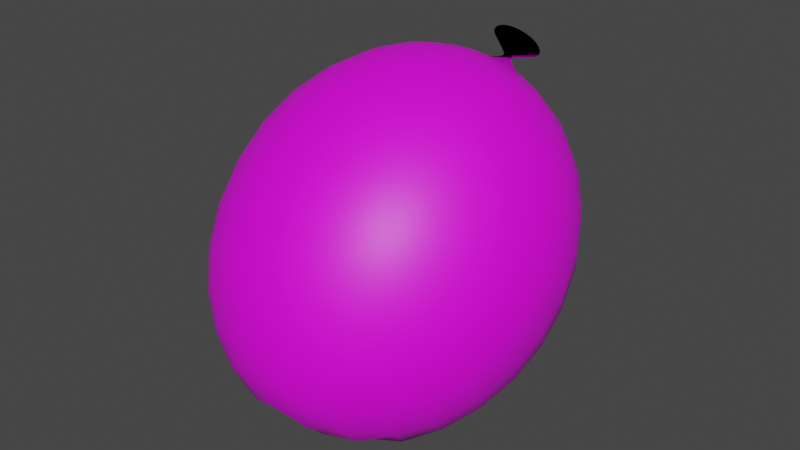 # Source: BaloonDirt.blend  (saved by Blender 3.6.11; exported with 4.5.12 LTS)
import bpy
from mathutils import Matrix  # noqa: F401  (used for matrix-valued properties, if any)

bpy.ops.wm.read_factory_settings(use_empty=True)
scene = bpy.context.scene
scene.name = 'Scene'

# ---- collections
col_collection = bpy.data.collections.new('Collection'); scene.collection.children.link(col_collection)

# ---- images (referenced by path relative to the original .blend; pixels are not part of the script)
import os
ASSET_DIR = os.environ.get("B2B_ASSET_DIR", "")  # directory of the original .blend (textures are referenced by path, not embedded)
HERE = os.path.dirname(os.path.abspath(__file__))  # packed textures are extracted next to this script under _unpacked/

def load_image(name, relpath, width, height, colorspace="sRGB"):
    """Load a texture the original file referenced (path relative to the .blend, or extracted next to this script)."""
    p = next((c for c in (os.path.join(HERE, relpath), os.path.join(ASSET_DIR, relpath)) if relpath and os.path.exists(c)), "")
    if p:
        img = bpy.data.images.load(p, check_existing=True)
        img.name = name
    else:  # same state as the original file: an image datablock whose file is absent (Cycles renders it pink)
        img = bpy.data.images.new(name, width, height)
        img.source = "FILE"
        img.filepath = "//" + (relpath or name)
    img.colorspace_settings.name = colorspace
    return img
img_dungeons_2_texture_01_a_png = load_image('Dungeons_2_Texture_01_A.png', 'Dungeons_2_Texture_01_A.png', 1024, 1024, 'sRGB')

# ---- materials (node trees are filled in below, after node groups)
mat_material = bpy.data.materials.new('Material')
mat_material.alpha_threshold = 0.0
mat_material.use_transparent_shadow = False
mat_material.roughness = 0.5
mat_material.line_color = (0.0, 0.0, 0.0, 1.0)

# ---- material node trees
mat_material.use_nodes = True; mat_material.node_tree.nodes.clear()
_N = mat_material.node_tree.nodes; _L = mat_material.node_tree.links
n0 = _N.new('ShaderNodeOutputMaterial'); n0.name = 'Material Output'; n0.location = (300, 300)
n1 = _N.new('ShaderNodeBsdfPrincipled'); n1.name = 'Principled BSDF'; n1.location = (10, 300)
n1.distribution = 'GGX'
n1.subsurface_method = 'RANDOM_WALK_SKIN'
n1.inputs[3].default_value = 1.45
n1.inputs[27].default_value = (0.0, 0.0, 0.0, 1.0)
n1.inputs[28].default_value = 1.0
n2 = _N.new('ShaderNodeTexImage'); n2.name = 'Image Texture'; n2.location = (-357, 132)
n2.image = img_dungeons_2_texture_01_a_png
_L.new(n1.outputs[0], n0.inputs[0])
_L.new(n2.outputs[0], n1.inputs[0])
n0.is_active_output = True

# ---- world
world_world = bpy.data.worlds.new('World'); scene.world = world_world
world_world.use_nodes = True; world_world.node_tree.nodes.clear()
_N = world_world.node_tree.nodes; _L = world_world.node_tree.links
n0 = _N.new('ShaderNodeOutputWorld'); n0.name = 'World Output'; n0.location = (300, 300)
n1 = _N.new('ShaderNodeBackground'); n1.name = 'Background'; n1.location = (10, 300)
n1.inputs[0].default_value = (0.05088, 0.05088, 0.05088, 1.0)
_L.new(n1.outputs[0], n0.inputs[0])
n0.is_active_output = True
world_world.color = (0.05088, 0.05088, 0.05088)
world_world.use_sun_shadow = False
world_world.sun_shadow_jitter_overblur = 0.0

# ---- meshes
me_sphere = bpy.data.meshes.new('Sphere')
me_sphere.from_pydata([(0.0, 0.9079, 0.5812), (0.0, 1.029, 0.2337), (0.0, 0.9606, -0.1499), (0.0, 0.8575, -0.3345), (0.0, 0.714, -0.5034), (-0.005998, 0.5196, -0.6356), (0.002379, 0.2659, -0.6895), (0.005869, 0.03591, -0.7267), (0.009304, -0.1829, -0.7526), (0.009352, -0.3862, -0.7627), (0.008153, -0.5716, -0.7396), (0.00518, -0.738, -0.696), (0.05609, 0.9025, 0.5858), (0.1097, 0.9812, 0.4251), (0.1586, 1.014, 0.2469), (0.2005, 0.9994, 0.05897), (0.2337, 0.9382, -0.1305), (0.2566, 0.8329, -0.3132), (0.2585, 0.6627, -0.4595), (0.2663, 0.5211, -0.6285), (0.239, 0.2504, -0.6869), (0.2106, 0.02023, -0.7179), (0.1793, -0.1962, -0.7462), (0.1393, -0.3973, -0.7549), (0.09866, -0.5798, -0.7501), (0.05018, -0.7431, -0.7008), (0.108, 0.8868, 0.5994), (0.2113, 0.9504, 0.4518), (0.3054, 0.9694, 0.2854), (0.3861, 0.9431, 0.1077), (0.45, 0.8726, -0.07372), (0.4942, 0.761, -0.2508), (0.5167, 0.613, -0.4159), (0.525, 0.441, -0.5659), (0.47, 0.2023, -0.6369), (0.4191, -0.01945, -0.7015), (0.3538, -0.2312, -0.7425), (0.27, -0.4282, -0.7466), (0.186, -0.6035, -0.7418), (0.0952, -0.7606, -0.7096), (0.1519, 0.8619, 0.621), (0.2973, 0.9016, 0.494), (0.4296, 0.899, 0.3464), (0.5431, 0.854, 0.1848), (0.6329, 0.7688, 0.01617), (0.6951, 0.6469, -0.1521), (0.7268, 0.4938, -0.3127), (0.7268, 0.3161, -0.4585), (0.6951, 0.1216, -0.5832), (0.6329, -0.08123, -0.6814), (0.5431, -0.2835, -0.7487), (0.4017, -0.4802, -0.7369), (0.2672, -0.6458, -0.7259), (0.1376, -0.791, -0.7135), (0.1846, 0.8296, 0.649), (0.3611, 0.8385, 0.5486), (0.5219, 0.8077, 0.4254), (0.6598, 0.7387, 0.2847), (0.7689, 0.6344, 0.1325), (0.8444, 0.4993, -0.02431), (0.883, 0.3395, -0.179), (0.883, 0.1618, -0.3249), (0.8444, -0.02601, -0.4554), (0.7689, -0.2156, -0.565), (0.6598, -0.3988, -0.6489), (0.5219, -0.5676, -0.7033), (0.3404, -0.7063, -0.7), (0.1732, -0.8217, -0.6979), (0.2036, 0.7924, 0.6812), (0.3982, 0.7657, 0.6117), (0.5755, 0.7025, 0.5165), (0.7276, 0.6057, 0.3998), (0.8479, 0.4793, 0.2668), (0.9312, 0.3291, 0.1231), (0.9737, 0.1614, -0.0249), (0.9737, -0.01627, -0.1707), (0.9312, -0.1963, -0.308), (0.8479, -0.3707, -0.4308), (0.7276, -0.5319, -0.5337), (0.5755, -0.6728, -0.6122), (0.3982, -0.7874, -0.6629), (0.193, -0.8578, -0.671), (0.2074, 0.753, 0.7153), (0.4058, 0.6886, 0.6784), (0.5864, 0.5911, 0.613), (0.7414, 0.4648, 0.5218), (0.864, 0.3152, 0.4089), (0.9488, 0.1488, 0.2792), (0.9922, -0.02706, 0.1383), (0.9922, -0.2048, -0.00753), (0.9488, -0.3765, -0.152), (0.864, -0.5348, -0.2887), (0.7414, -0.6727, -0.4117), (0.5864, -0.7842, -0.5157), (0.4058, -0.8645, -0.5961), (0.1991, -0.8988, -0.6413), (0.1959, 0.7143, 0.7488), (0.3833, 0.6129, 0.7439), (0.5538, 0.4818, 0.7076), (0.7002, 0.3266, 0.6415), (0.816, 0.1541, 0.5483), (0.8961, -0.02808, 0.4323), (0.9371, -0.212, 0.2985), (0.9371, -0.3897, 0.1526), (0.8961, -0.5534, 0.001192), (0.816, -0.6959, -0.1492), (0.7002, -0.8109, -0.2921), (0.5538, -0.8935, -0.4211), (0.3833, -0.9401, -0.5306), (0.1959, -0.9486, -0.6159), (0.1699, 0.6792, 0.7791), (0.3323, 0.5443, 0.8033), (0.4802, 0.3826, 0.7935), (0.6071, 0.2012, 0.75), (0.7075, 0.008048, 0.6748), (0.777, -0.1885, 0.5712), (0.8125, -0.3798, 0.4437), (0.8125, -0.5575, 0.2979), (0.777, -0.7138, 0.1401), (0.7075, -0.842, -0.02276), (0.6071, -0.9363, -0.1835), (0.4802, -0.9927, -0.3352), (0.3323, -1.009, -0.4712), (0.1699, -0.9836, -0.5855), (0.1312, 0.6504, 0.8041), (0.2567, 0.4879, 0.8522), (0.3709, 0.301, 0.8641), (0.469, 0.09806, 0.8393), (0.5465, -0.1122, 0.7789), (0.6002, -0.3205, 0.6855), (0.6276, -0.5179, 0.5633), (0.6276, -0.6956, 0.4174), (0.6002, -0.8459, 0.2544), (0.5465, -0.9622, 0.08135), (0.469, -1.039, -0.09421), (0.3709, -1.074, -0.2646), (0.2567, -1.065, -0.4223), (0.1312, -1.013, -0.5605), (0.08283, 0.6298, 0.8219), (0.162, 0.4477, 0.887), (0.2342, 0.243, 0.9144), (0.2961, 0.02471, 0.9029), (0.345, -0.1977, 0.8529), (0.3789, -0.4144, 0.7668), (0.3962, -0.616, 0.6483), (0.3962, -0.7937, 0.5024), (0.3789, -0.9397, 0.3357), (0.345, -1.048, 0.1554), (0.2961, -1.113, -0.03069), (0.2342, -1.132, -0.2143), (0.162, -1.105, -0.3876), (0.08283, -1.033, -0.5428), (0.02831, 0.6192, 0.8311), (0.05538, 0.4269, 0.905), (0.08004, 0.2129, 0.9405), (0.1012, -0.01338, 0.9358), (0.1179, -0.2421, 0.8914), (0.1295, -0.4632, 0.809), (0.1354, -0.667, 0.6924), (0.1354, -0.8447, 0.5466), (0.1295, -0.9885, 0.3779), (0.1179, -1.092, 0.1938), (0.1012, -1.151, 0.002284), (0.08004, -1.162, -0.1883), (0.05538, -1.126, -0.3695), (0.02831, -1.044, -0.5335), (-0.02831, 0.6192, 0.8311), (-0.05538, 0.4269, 0.905), (-0.08004, 0.2129, 0.9405), (-0.1012, -0.01338, 0.9358), (-0.1179, -0.2421, 0.8914), (-0.1295, -0.4632, 0.809), (-0.1354, -0.667, 0.6924), (-0.1354, -0.8447, 0.5466), (-0.1295, -0.9885, 0.3779), (-0.1179, -1.092, 0.1938), (-0.1012, -1.151, 0.002284), (-0.08004, -1.162, -0.1883), (-0.05538, -1.126, -0.3695), (-0.02831, -1.044, -0.5335), (-0.08283, 0.6298, 0.8219), (-0.162, 0.4477, 0.887), (-0.2342, 0.243, 0.9144), (-0.2961, 0.02471, 0.9029), (-0.345, -0.1977, 0.8529), (-0.3789, -0.4144, 0.7668), (-0.3962, -0.616, 0.6483), (-0.3962, -0.7937, 0.5024), (-0.3789, -0.9397, 0.3357), (-0.345, -1.048, 0.1554), (-0.2961, -1.113, -0.03069), (-0.2342, -1.132, -0.2143), (-0.162, -1.105, -0.3876), (-0.08283, -1.033, -0.5428), (0.00284, -0.8901, -0.635), (-0.1312, 0.6504, 0.8041), (-0.2567, 0.4879, 0.8522), (-0.3709, 0.301, 0.8641), (-0.469, 0.09806, 0.8393), (-0.5465, -0.1122, 0.7789), (-0.6002, -0.3205, 0.6855), (-0.6276, -0.5179, 0.5633), (-0.6276, -0.6956, 0.4174), (-0.6002, -0.8459, 0.2544), (-0.5465, -0.9622, 0.08135), (-0.469, -1.039, -0.09421), (-0.3709, -1.074, -0.2646), (-0.2567, -1.065, -0.4223), (-0.1312, -1.012, -0.5605), (-0.1699, 0.6792, 0.7791), (-0.3323, 0.5443, 0.8033), (-0.4802, 0.3826, 0.7935), (-0.6071, 0.2012, 0.75), (-0.7075, 0.008048, 0.6748), (-0.777, -0.1885, 0.5712), (-0.8125, -0.3798, 0.4437), (-0.8125, -0.5575, 0.2979), (-0.777, -0.7138, 0.1401), (-0.7075, -0.842, -0.02276), (-0.6071, -0.9363, -0.1835), (-0.4802, -0.9927, -0.3352), (-0.3323, -1.009, -0.4712), (-0.1637, -0.9646, -0.5718), (-0.1959, 0.7143, 0.7488), (-0.3833, 0.6129, 0.7439), (-0.5538, 0.4818, 0.7076), (-0.7002, 0.3266, 0.6415), (-0.816, 0.1541, 0.5483), (-0.8961, -0.02808, 0.4323), (-0.9371, -0.212, 0.2985), (-0.9371, -0.3897, 0.1526), (-0.8961, -0.5534, 0.001191), (-0.816, -0.6959, -0.1492), (-0.7002, -0.8109, -0.2921), (-0.5538, -0.8935, -0.4211), (-0.3833, -0.9401, -0.5306), (-0.1853, -0.9206, -0.5933), (-0.2074, 0.753, 0.7153), (-0.4058, 0.6886, 0.6784), (-0.5864, 0.5911, 0.613), (-0.7414, 0.4648, 0.5218), (-0.864, 0.3152, 0.4089), (-0.9488, 0.1488, 0.2792), (-0.9922, -0.02706, 0.1383), (-0.9922, -0.2048, -0.00753), (-0.9488, -0.3765, -0.152), (-0.864, -0.5348, -0.2887), (-0.7414, -0.6727, -0.4117), (-0.5864, -0.7842, -0.5157), (-0.3963, -0.8553, -0.5884), (-0.1945, -0.8805, -0.6218), (-0.2036, 0.7924, 0.6812), (-0.3982, 0.7657, 0.6117), (-0.5755, 0.7025, 0.5165), (-0.7276, 0.6057, 0.3998), (-0.8479, 0.4793, 0.2668), (-0.9312, 0.3291, 0.1231), (-0.9737, 0.1614, -0.0249), (-0.9737, -0.01627, -0.1707), (-0.9312, -0.1963, -0.308), (-0.8479, -0.3707, -0.4308), (-0.7276, -0.5319, -0.5337), (-0.562, -0.6692, -0.6023), (-0.3708, -0.7675, -0.6353), (-0.1883, -0.842, -0.6507), (-0.1846, 0.8296, 0.649), (-0.3611, 0.8385, 0.5486), (-0.5219, 0.8077, 0.4254), (-0.6598, 0.7387, 0.2847), (-0.7689, 0.6344, 0.1325), (-0.8444, 0.4993, -0.02431), (-0.883, 0.3395, -0.179), (-0.883, 0.1618, -0.3249), (-0.8444, -0.02601, -0.4554), (-0.7655, -0.2167, -0.5629), (-0.6102, -0.4071, -0.6054), (-0.4633, -0.5654, -0.6437), (-0.3159, -0.6948, -0.6692), (-0.1619, -0.8061, -0.6713), (-0.1519, 0.8619, 0.621), (-0.2973, 0.9016, 0.494), (-0.4296, 0.899, 0.3464), (-0.5431, 0.854, 0.1848), (-0.6329, 0.7688, 0.01617), (-0.6951, 0.6469, -0.1521), (-0.7268, 0.4938, -0.3127), (-0.7268, 0.3161, -0.4585), (-0.6951, 0.1216, -0.5832), (-0.5904, -0.107, -0.6332), (-0.4745, -0.3105, -0.6636), (-0.3596, -0.4879, -0.6846), (-0.245, -0.6403, -0.6943), (-0.1247, -0.7776, -0.6845), (-0.108, 0.8868, 0.5994), (-0.2113, 0.9504, 0.4518), (-0.3054, 0.9694, 0.2854), (-0.3861, 0.9431, 0.1077), (-0.45, 0.8726, -0.07372), (-0.4942, 0.761, -0.2508), (-0.5167, 0.613, -0.4159), (-0.5173, 0.4355, -0.5619), (-0.4645, 0.1987, -0.6357), (-0.4079, -0.02465, -0.6954), (-0.33, -0.2394, -0.7152), (-0.2479, -0.4321, -0.7222), (-0.1658, -0.6034, -0.7133), (-0.08273, -0.7554, -0.689), (-0.05609, 0.9025, 0.5858), (-0.1097, 0.9812, 0.4251), (-0.1586, 1.014, 0.2469), (-0.2005, 0.9994, 0.05897), (-0.2337, 0.9382, -0.1305), (-0.2566, 0.8329, -0.3132), (-0.2683, 0.6884, -0.4811), (-0.2708, 0.5102, -0.6321), (-0.2336, 0.2559, -0.6873), (-0.1992, 0.02288, -0.724), (-0.1613, -0.1991, -0.7432), (-0.1214, -0.4003, -0.7442), (-0.08027, -0.58, -0.7254), (-0.03907, -0.7419, -0.6911), (2.533e-07, 0.9917, 0.416), (2.98e-07, 1.019, 0.04233), (-0.007226, 0.853, 0.9629), (2.925e-08, 0.8939, 0.8143), (-0.04874, 0.8584, 0.9583), (-0.08664, 0.8714, 0.947), (-0.1181, 0.891, 0.93), (-0.1408, 0.9158, 0.9085), (-0.1531, 0.944, 0.8841), (-0.154, 0.9734, 0.8586), (-0.1435, 1.002, 0.8339), (-0.1224, 1.027, 0.8119), (-0.09214, 1.048, 0.7941), (-0.05508, 1.062, 0.7818), (-0.01393, 1.069, 0.7761), (0.02825, 1.067, 0.7773), (0.06833, 1.058, 0.7853), (0.1033, 1.042, 0.7996), (0.1307, 1.019, 0.819), (0.1484, 0.9925, 0.8422), (0.155, 0.9634, 0.8674), (0.1502, 0.9341, 0.8927), (0.1342, 0.9069, 0.9163), (0.1083, 0.8836, 0.9364), (0.0743, 0.8661, 0.9516), (0.03483, 0.8557, 0.9606)], [], [(9, 8, 22, 23), (2, 322, 15, 16), (10, 9, 23, 24), (3, 2, 16, 17), (11, 10, 24, 25), (4, 3, 17, 18), (194, 11, 25), (5, 4, 18, 19), (68, 54, 328, 329), (6, 5, 19, 20), (321, 0, 12, 13), (7, 6, 20, 21), (1, 321, 13, 14), (8, 7, 21, 22), (322, 1, 14, 15), (15, 14, 28, 29), (23, 22, 36, 37), (16, 15, 29, 30), (24, 23, 37, 38), (17, 16, 30, 31), (25, 24, 38, 39), (18, 17, 31, 32), (194, 25, 39), (19, 18, 32, 33), (26, 12, 325, 326), (20, 19, 33, 34), (13, 12, 26, 27), (21, 20, 34, 35), (14, 13, 27, 28), (22, 21, 35, 36), (35, 34, 48, 49), (28, 27, 41, 42), (36, 35, 49, 50), (29, 28, 42, 43), (37, 36, 50, 51), (30, 29, 43, 44), (38, 37, 51, 52), (31, 30, 44, 45), (39, 38, 52, 53), (32, 31, 45, 46), (194, 39, 53), (33, 32, 46, 47), (0, 307, 346, 323), (34, 33, 47, 48), (27, 26, 40, 41), (48, 47, 61, 62), (41, 40, 54, 55), (49, 48, 62, 63), (42, 41, 55, 56), (50, 49, 63, 64), (43, 42, 56, 57), (51, 50, 64, 65), (44, 43, 57, 58), (52, 51, 65, 66), (45, 44, 58, 59), (53, 52, 66, 67), (46, 45, 59, 60), (194, 53, 67), (47, 46, 60, 61), (195, 180, 337, 338), (194, 67, 81), (61, 60, 74, 75), (307, 293, 345, 346), (62, 61, 75, 76), (55, 54, 68, 69), (63, 62, 76, 77), (56, 55, 69, 70), (64, 63, 77, 78), (57, 56, 70, 71), (65, 64, 78, 79), (58, 57, 71, 72), (66, 65, 79, 80), (59, 58, 72, 73), (67, 66, 80, 81), (60, 59, 73, 74), (73, 72, 86, 87), (81, 80, 94, 95), (74, 73, 87, 88), (194, 81, 95), (75, 74, 88, 89), (293, 279, 344, 345), (76, 75, 89, 90), (69, 68, 82, 83), (77, 76, 90, 91), (70, 69, 83, 84), (78, 77, 91, 92), (71, 70, 84, 85), (79, 78, 92, 93), (72, 71, 85, 86), (80, 79, 93, 94), (93, 92, 106, 107), (86, 85, 99, 100), (94, 93, 107, 108), (87, 86, 100, 101), (95, 94, 108, 109), (88, 87, 101, 102), (194, 95, 109), (89, 88, 102, 103), (124, 110, 332, 333), (90, 89, 103, 104), (83, 82, 96, 97), (91, 90, 104, 105), (84, 83, 97, 98), (92, 91, 105, 106), (85, 84, 98, 99), (98, 97, 111, 112), (106, 105, 119, 120), (99, 98, 112, 113), (107, 106, 120, 121), (100, 99, 113, 114), (108, 107, 121, 122), (101, 100, 114, 115), (109, 108, 122, 123), (102, 101, 115, 116), (194, 109, 123), (103, 102, 116, 117), (265, 251, 342, 343), (104, 103, 117, 118), (97, 96, 110, 111), (105, 104, 118, 119), (118, 117, 131, 132), (111, 110, 124, 125), (119, 118, 132, 133), (112, 111, 125, 126), (120, 119, 133, 134), (113, 112, 126, 127), (121, 120, 134, 135), (114, 113, 127, 128), (122, 121, 135, 136), (115, 114, 128, 129), (123, 122, 136, 137), (116, 115, 129, 130), (194, 123, 137), (117, 116, 130, 131), (223, 209, 339, 340), (194, 137, 151), (131, 130, 144, 145), (251, 237, 341, 342), (132, 131, 145, 146), (125, 124, 138, 139), (133, 132, 146, 147), (126, 125, 139, 140), (134, 133, 147, 148), (127, 126, 140, 141), (135, 134, 148, 149), (128, 127, 141, 142), (136, 135, 149, 150), (129, 128, 142, 143), (137, 136, 150, 151), (130, 129, 143, 144), (151, 150, 164, 165), (144, 143, 157, 158), (194, 151, 165), (145, 144, 158, 159), (209, 195, 338, 339), (146, 145, 159, 160), (139, 138, 152, 153), (147, 146, 160, 161), (140, 139, 153, 154), (148, 147, 161, 162), (141, 140, 154, 155), (149, 148, 162, 163), (142, 141, 155, 156), (150, 149, 163, 164), (143, 142, 156, 157), (156, 155, 169, 170), (164, 163, 177, 178), (157, 156, 170, 171), (165, 164, 178, 179), (158, 157, 171, 172), (194, 165, 179), (159, 158, 172, 173), (237, 223, 340, 341), (160, 159, 173, 174), (153, 152, 166, 167), (161, 160, 174, 175), (154, 153, 167, 168), (162, 161, 175, 176), (155, 154, 168, 169), (163, 162, 176, 177), (176, 175, 189, 190), (169, 168, 182, 183), (177, 176, 190, 191), (170, 169, 183, 184), (178, 177, 191, 192), (171, 170, 184, 185), (179, 178, 192, 193), (172, 171, 185, 186), (194, 179, 193), (173, 172, 186, 187), (279, 265, 343, 344), (174, 173, 187, 188), (167, 166, 180, 181), (175, 174, 188, 189), (168, 167, 181, 182), (181, 180, 195, 196), (189, 188, 203, 204), (182, 181, 196, 197), (190, 189, 204, 205), (183, 182, 197, 198), (191, 190, 205, 206), (184, 183, 198, 199), (192, 191, 206, 207), (185, 184, 199, 200), (193, 192, 207, 208), (186, 185, 200, 201), (194, 193, 208), (187, 186, 201, 202), (180, 166, 336, 337), (188, 187, 202, 203), (202, 201, 215, 216), (12, 0, 323, 325), (203, 202, 216, 217), (196, 195, 209, 210), (204, 203, 217, 218), (197, 196, 210, 211), (205, 204, 218, 219), (198, 197, 211, 212), (206, 205, 219, 220), (199, 198, 212, 213), (207, 206, 220, 221), (200, 199, 213, 214), (208, 207, 221, 222), (201, 200, 214, 215), (194, 208, 222), (222, 221, 235, 236), (215, 214, 228, 229), (194, 222, 236), (216, 215, 229, 230), (54, 40, 327, 328), (217, 216, 230, 231), (210, 209, 223, 224), (218, 217, 231, 232), (211, 210, 224, 225), (219, 218, 232, 233), (212, 211, 225, 226), (220, 219, 233, 234), (213, 212, 226, 227), (221, 220, 234, 235), (214, 213, 227, 228), (235, 234, 248, 249), (228, 227, 241, 242), (236, 235, 249, 250), (229, 228, 242, 243), (194, 236, 250), (230, 229, 243, 244), (138, 124, 333, 334), (231, 230, 244, 245), (224, 223, 237, 238), (232, 231, 245, 246), (225, 224, 238, 239), (233, 232, 246, 247), (226, 225, 239, 240), (234, 233, 247, 248), (227, 226, 240, 241), (240, 239, 253, 254), (248, 247, 261, 262), (241, 240, 254, 255), (249, 248, 262, 263), (242, 241, 255, 256), (250, 249, 263, 264), (243, 242, 256, 257), (194, 250, 264), (244, 243, 257, 258), (166, 152, 335, 336), (245, 244, 258, 259), (238, 237, 251, 252), (246, 245, 259, 260), (239, 238, 252, 253), (247, 246, 260, 261), (260, 259, 273, 274), (253, 252, 266, 267), (261, 260, 274, 275), (254, 253, 267, 268), (262, 261, 275, 276), (255, 254, 268, 269), (263, 262, 276, 277), (256, 255, 269, 270), (264, 263, 277, 278), (257, 256, 270, 271), (194, 264, 278), (258, 257, 271, 272), (110, 96, 331, 332), (259, 258, 272, 273), (252, 251, 265, 266), (152, 138, 334, 335), (273, 272, 286, 287), (266, 265, 279, 280), (274, 273, 287, 288), (267, 266, 280, 281), (275, 274, 288, 289), (268, 267, 281, 282), (276, 275, 289, 290), (269, 268, 282, 283), (277, 276, 290, 291), (270, 269, 283, 284), (278, 277, 291, 292), (271, 270, 284, 285), (194, 278, 292), (272, 271, 285, 286), (285, 284, 298, 299), (194, 292, 306), (286, 285, 299, 300), (96, 82, 330, 331), (287, 286, 300, 301), (280, 279, 293, 294), (288, 287, 301, 302), (281, 280, 294, 295), (289, 288, 302, 303), (282, 281, 295, 296), (290, 289, 303, 304), (283, 282, 296, 297), (291, 290, 304, 305), (284, 283, 297, 298), (292, 291, 305, 306), (305, 304, 318, 319), (298, 297, 311, 312), (306, 305, 319, 320), (299, 298, 312, 313), (194, 306, 320), (300, 299, 313, 314), (82, 68, 329, 330), (301, 300, 314, 315), (294, 293, 307, 308), (302, 301, 315, 316), (295, 294, 308, 309), (303, 302, 316, 317), (296, 295, 309, 310), (304, 303, 317, 318), (297, 296, 310, 311), (318, 317, 8, 9), (311, 310, 322, 2), (319, 318, 9, 10), (312, 311, 2, 3), (320, 319, 10, 11), (313, 312, 3, 4), (194, 320, 11), (314, 313, 4, 5), (40, 26, 326, 327), (315, 314, 5, 6), (308, 307, 0, 321), (316, 315, 6, 7), (309, 308, 321, 1), (317, 316, 7, 8), (310, 309, 1, 322), (323, 324, 325), (325, 324, 326), (326, 324, 327), (327, 324, 328), (328, 324, 329), (329, 324, 330), (330, 324, 331), (331, 324, 332), (332, 324, 333), (333, 324, 334), (334, 324, 335), (335, 324, 336), (336, 324, 337), (337, 324, 338), (338, 324, 339), (339, 324, 340), (340, 324, 341), (341, 324, 342), (342, 324, 343), (343, 324, 344), (344, 324, 345), (345, 324, 346), (346, 324, 323)])
me_sphere.polygons.foreach_set('use_smooth', [True] * 368)
_uv = me_sphere.uv_layers.new(name='UVMap')
_uv.uv.foreach_set('vector', [0.4724, 0.4929, 0.4724, 0.4931, 0.4723, 0.4931, 0.4723, 0.4929, 0.4724, 0.4944, 0.4724, 0.4946, 0.4723, 0.4946, 0.4723, 0.4944, 0.4724, 0.4927, 0.4724, 0.4929, 0.4723, 0.4929, 0.4723, 0.4927, 0.4724, 0.4942, 0.4724, 0.4944, 0.4723, 0.4944, 0.4723, 0.4942, 0.4724, 0.4925, 0.4724, 0.4927, 0.4723, 0.4927, 0.4723, 0.4925, 0.4724, 0.4939, 0.4724, 0.4942, 0.4723, 0.4942, 0.4723, 0.4939, 0.4724, 0.4923, 0.4724, 0.4925, 0.4723, 0.4925, 0.4724, 0.4937, 0.4724, 0.4939, 0.4723, 0.4939, 0.4723, 0.4937, 0.4718, 0.4952, 0.4719, 0.4952, 0.4719, 0.4952, 0.4718, 0.4952, 0.4724, 0.4935, 0.4724, 0.4937, 0.4723, 0.4937, 0.4723, 0.4935, 0.4724, 0.495, 0.4724, 0.4952, 0.4723, 0.4952, 0.4723, 0.495, 0.4724, 0.4933, 0.4724, 0.4935, 0.4723, 0.4935, 0.4723, 0.4933, 0.4724, 0.4948, 0.4724, 0.495, 0.4723, 0.495, 0.4723, 0.4948, 0.4724, 0.4931, 0.4724, 0.4933, 0.4723, 0.4933, 0.4723, 0.4931, 0.4724, 0.4946, 0.4724, 0.4948, 0.4723, 0.4948, 0.4723, 0.4946, 0.4723, 0.4946, 0.4723, 0.4948, 0.4722, 0.4948, 0.4722, 0.4946, 0.4723, 0.4929, 0.4723, 0.4931, 0.4722, 0.4931, 0.4722, 0.4929, 0.4723, 0.4944, 0.4723, 0.4946, 0.4722, 0.4946, 0.4722, 0.4944, 0.4723, 0.4927, 0.4723, 0.4929, 0.4722, 0.4929, 0.4722, 0.4927, 0.4723, 0.4942, 0.4723, 0.4944, 0.4722, 0.4944, 0.4722, 0.4942, 0.4723, 0.4925, 0.4723, 0.4927, 0.4722, 0.4927, 0.4722, 0.4925, 0.4723, 0.4939, 0.4723, 0.4942, 0.4722, 0.4942, 0.4722, 0.4939, 0.4722, 0.4923, 0.4723, 0.4925, 0.4722, 0.4925, 0.4723, 0.4937, 0.4723, 0.4939, 0.4722, 0.4939, 0.4722, 0.4937, 0.4722, 0.4952, 0.4723, 0.4952, 0.4723, 0.4952, 0.4722, 0.4952, 0.4723, 0.4935, 0.4723, 0.4937, 0.4722, 0.4937, 0.4722, 0.4935, 0.4723, 0.495, 0.4723, 0.4952, 0.4722, 0.4952, 0.4722, 0.495, 0.4723, 0.4933, 0.4723, 0.4935, 0.4722, 0.4935, 0.4722, 0.4933, 0.4723, 0.4948, 0.4723, 0.495, 0.4722, 0.495, 0.4722, 0.4948, 0.4723, 0.4931, 0.4723, 0.4933, 0.4722, 0.4933, 0.4722, 0.4931, 0.4722, 0.4933, 0.4722, 0.4935, 0.472, 0.4935, 0.472, 0.4933, 0.4722, 0.4948, 0.4722, 0.495, 0.472, 0.495, 0.472, 0.4948, 0.4722, 0.4931, 0.4722, 0.4933, 0.472, 0.4933, 0.472, 0.4931, 0.4722, 0.4946, 0.4722, 0.4948, 0.472, 0.4948, 0.472, 0.4946, 0.4722, 0.4929, 0.4722, 0.4931, 0.472, 0.4931, 0.472, 0.4929, 0.4722, 0.4944, 0.4722, 0.4946, 0.472, 0.4946, 0.472, 0.4944, 0.4722, 0.4927, 0.4722, 0.4929, 0.472, 0.4929, 0.472, 0.4927, 0.4722, 0.4942, 0.4722, 0.4944, 0.472, 0.4944, 0.472, 0.4942, 0.4722, 0.4925, 0.4722, 0.4927, 0.472, 0.4927, 0.472, 0.4925, 0.4722, 0.4939, 0.4722, 0.4942, 0.472, 0.4942, 0.472, 0.4939, 0.4721, 0.4923, 0.4722, 0.4925, 0.472, 0.4925, 0.4722, 0.4937, 0.4722, 0.4939, 0.472, 0.4939, 0.472, 0.4937, 0.4724, 0.4952, 0.4726, 0.4952, 0.4726, 0.4952, 0.4724, 0.4952, 0.4722, 0.4935, 0.4722, 0.4937, 0.472, 0.4937, 0.472, 0.4935, 0.4722, 0.495, 0.4722, 0.4952, 0.472, 0.4952, 0.472, 0.495, 0.472, 0.4935, 0.472, 0.4937, 0.4719, 0.4937, 0.4719, 0.4935, 0.472, 0.495, 0.472, 0.4952, 0.4719, 0.4952, 0.4719, 0.495, 0.472, 0.4933, 0.472, 0.4935, 0.4719, 0.4935, 0.4719, 0.4933, 0.472, 0.4948, 0.472, 0.495, 0.4719, 0.495, 0.4719, 0.4948, 0.472, 0.4931, 0.472, 0.4933, 0.4719, 0.4933, 0.4719, 0.4931, 0.472, 0.4946, 0.472, 0.4948, 0.4719, 0.4948, 0.4719, 0.4946, 0.472, 0.4929, 0.472, 0.4931, 0.4719, 0.4931, 0.4719, 0.4929, 0.472, 0.4944, 0.472, 0.4946, 0.4719, 0.4946, 0.4719, 0.4944, 0.472, 0.4927, 0.472, 0.4929, 0.4719, 0.4929, 0.4719, 0.4927, 0.472, 0.4942, 0.472, 0.4944, 0.4719, 0.4944, 0.4719, 0.4942, 0.472, 0.4925, 0.472, 0.4927, 0.4719, 0.4927, 0.4719, 0.4925, 0.472, 0.4939, 0.472, 0.4942, 0.4719, 0.4942, 0.4719, 0.4939, 0.472, 0.4923, 0.472, 0.4925, 0.4719, 0.4925, 0.472, 0.4937, 0.472, 0.4939, 0.4719, 0.4939, 0.4719, 0.4937, 0.4706, 0.4952, 0.4707, 0.4952, 0.4707, 0.4952, 0.4706, 0.4952, 0.4718, 0.4923, 0.4719, 0.4925, 0.4718, 0.4925, 0.4719, 0.4937, 0.4719, 0.4939, 0.4718, 0.4939, 0.4718, 0.4937, 0.4726, 0.4952, 0.4727, 0.4952, 0.4727, 0.4952, 0.4726, 0.4952, 0.4719, 0.4935, 0.4719, 0.4937, 0.4718, 0.4937, 0.4718, 0.4935, 0.4719, 0.495, 0.4719, 0.4952, 0.4718, 0.4952, 0.4718, 0.495, 0.4719, 0.4933, 0.4719, 0.4935, 0.4718, 0.4935, 0.4718, 0.4933, 0.4719, 0.4948, 0.4719, 0.495, 0.4718, 0.495, 0.4718, 0.4948, 0.4719, 0.4931, 0.4719, 0.4933, 0.4718, 0.4933, 0.4718, 0.4931, 0.4719, 0.4946, 0.4719, 0.4948, 0.4718, 0.4948, 0.4718, 0.4946, 0.4719, 0.4929, 0.4719, 0.4931, 0.4718, 0.4931, 0.4718, 0.4929, 0.4719, 0.4944, 0.4719, 0.4946, 0.4718, 0.4946, 0.4718, 0.4944, 0.4719, 0.4927, 0.4719, 0.4929, 0.4718, 0.4929, 0.4718, 0.4927, 0.4719, 0.4942, 0.4719, 0.4944, 0.4718, 0.4944, 0.4718, 0.4942, 0.4719, 0.4925, 0.4719, 0.4927, 0.4718, 0.4927, 0.4718, 0.4925, 0.4719, 0.4939, 0.4719, 0.4942, 0.4718, 0.4942, 0.4718, 0.4939, 0.4718, 0.4942, 0.4718, 0.4944, 0.4716, 0.4944, 0.4716, 0.4942, 0.4718, 0.4925, 0.4718, 0.4927, 0.4716, 0.4927, 0.4716, 0.4925, 0.4718, 0.4939, 0.4718, 0.4942, 0.4716, 0.4942, 0.4716, 0.4939, 0.4717, 0.4923, 0.4718, 0.4925, 0.4716, 0.4925, 0.4718, 0.4937, 0.4718, 0.4939, 0.4716, 0.4939, 0.4716, 0.4937, 0.4727, 0.4952, 0.4728, 0.4952, 0.4728, 0.4952, 0.4727, 0.4952, 0.4718, 0.4935, 0.4718, 0.4937, 0.4716, 0.4937, 0.4716, 0.4935, 0.4718, 0.495, 0.4718, 0.4952, 0.4716, 0.4952, 0.4716, 0.495, 0.4718, 0.4933, 0.4718, 0.4935, 0.4716, 0.4935, 0.4716, 0.4933, 0.4718, 0.4948, 0.4718, 0.495, 0.4716, 0.495, 0.4716, 0.4948, 0.4718, 0.4931, 0.4718, 0.4933, 0.4716, 0.4933, 0.4716, 0.4931, 0.4718, 0.4946, 0.4718, 0.4948, 0.4716, 0.4948, 0.4716, 0.4946, 0.4718, 0.4929, 0.4718, 0.4931, 0.4716, 0.4931, 0.4716, 0.4929, 0.4718, 0.4944, 0.4718, 0.4946, 0.4716, 0.4946, 0.4716, 0.4944, 0.4718, 0.4927, 0.4718, 0.4929, 0.4716, 0.4929, 0.4716, 0.4927, 0.4716, 0.4929, 0.4716, 0.4931, 0.4715, 0.4931, 0.4715, 0.4929, 0.4716, 0.4944, 0.4716, 0.4946, 0.4715, 0.4946, 0.4715, 0.4944, 0.4716, 0.4927, 0.4716, 0.4929, 0.4715, 0.4929, 0.4715, 0.4927, 0.4716, 0.4942, 0.4716, 0.4944, 0.4715, 0.4944, 0.4715, 0.4942, 0.4716, 0.4925, 0.4716, 0.4927, 0.4715, 0.4927, 0.4715, 0.4925, 0.4716, 0.4939, 0.4716, 0.4942, 0.4715, 0.4942, 0.4715, 0.4939, 0.4716, 0.4923, 0.4716, 0.4925, 0.4715, 0.4925, 0.4716, 0.4937, 0.4716, 0.4939, 0.4715, 0.4939, 0.4715, 0.4937, 0.4712, 0.4952, 0.4714, 0.4952, 0.4714, 0.4952, 0.4712, 0.4952, 0.4716, 0.4935, 0.4716, 0.4937, 0.4715, 0.4937, 0.4715, 0.4935, 0.4716, 0.495, 0.4716, 0.4952, 0.4715, 0.4952, 0.4715, 0.495, 0.4716, 0.4933, 0.4716, 0.4935, 0.4715, 0.4935, 0.4715, 0.4933, 0.4716, 0.4948, 0.4716, 0.495, 0.4715, 0.495, 0.4715, 0.4948, 0.4716, 0.4931, 0.4716, 0.4933, 0.4715, 0.4933, 0.4715, 0.4931, 0.4716, 0.4946, 0.4716, 0.4948, 0.4715, 0.4948, 0.4715, 0.4946, 0.4715, 0.4948, 0.4715, 0.495, 0.4714, 0.495, 0.4714, 0.4948, 0.4715, 0.4931, 0.4715, 0.4933, 0.4714, 0.4933, 0.4714, 0.4931, 0.4715, 0.4946, 0.4715, 0.4948, 0.4714, 0.4948, 0.4714, 0.4946, 0.4715, 0.4929, 0.4715, 0.4931, 0.4714, 0.4931, 0.4714, 0.4929, 0.4715, 0.4944, 0.4715, 0.4946, 0.4714, 0.4946, 0.4714, 0.4944, 0.4715, 0.4927, 0.4715, 0.4929, 0.4714, 0.4929, 0.4714, 0.4927, 0.4715, 0.4942, 0.4715, 0.4944, 0.4714, 0.4944, 0.4714, 0.4942, 0.4715, 0.4925, 0.4715, 0.4927, 0.4714, 0.4927, 0.4714, 0.4925, 0.4715, 0.4939, 0.4715, 0.4942, 0.4714, 0.4942, 0.4714, 0.4939, 0.4714, 0.4923, 0.4715, 0.4925, 0.4714, 0.4925, 0.4715, 0.4937, 0.4715, 0.4939, 0.4714, 0.4939, 0.4714, 0.4937, 0.473, 0.4952, 0.4731, 0.4952, 0.4731, 0.4952, 0.473, 0.4952, 0.4715, 0.4935, 0.4715, 0.4937, 0.4714, 0.4937, 0.4714, 0.4935, 0.4715, 0.495, 0.4715, 0.4952, 0.4714, 0.4952, 0.4714, 0.495, 0.4715, 0.4933, 0.4715, 0.4935, 0.4714, 0.4935, 0.4714, 0.4933, 0.4714, 0.4935, 0.4714, 0.4937, 0.4712, 0.4937, 0.4712, 0.4935, 0.4714, 0.495, 0.4714, 0.4952, 0.4712, 0.4952, 0.4712, 0.495, 0.4714, 0.4933, 0.4714, 0.4935, 0.4712, 0.4935, 0.4712, 0.4933, 0.4714, 0.4948, 0.4714, 0.495, 0.4712, 0.495, 0.4712, 0.4948, 0.4714, 0.4931, 0.4714, 0.4933, 0.4712, 0.4933, 0.4712, 0.4931, 0.4714, 0.4946, 0.4714, 0.4948, 0.4712, 0.4948, 0.4712, 0.4946, 0.4714, 0.4929, 0.4714, 0.4931, 0.4712, 0.4931, 0.4712, 0.4929, 0.4714, 0.4944, 0.4714, 0.4946, 0.4712, 0.4946, 0.4712, 0.4944, 0.4714, 0.4927, 0.4714, 0.4929, 0.4712, 0.4929, 0.4712, 0.4927, 0.4714, 0.4942, 0.4714, 0.4944, 0.4712, 0.4944, 0.4712, 0.4942, 0.4714, 0.4925, 0.4714, 0.4927, 0.4712, 0.4927, 0.4712, 0.4925, 0.4714, 0.4939, 0.4714, 0.4942, 0.4712, 0.4942, 0.4712, 0.4939, 0.4713, 0.4923, 0.4714, 0.4925, 0.4712, 0.4925, 0.4714, 0.4937, 0.4714, 0.4939, 0.4712, 0.4939, 0.4712, 0.4937, 0.4703, 0.4952, 0.4705, 0.4952, 0.4705, 0.4952, 0.4703, 0.4952, 0.4712, 0.4923, 0.4712, 0.4925, 0.4711, 0.4925, 0.016, 0.008973, 0.016, 0.009175, 0.01586, 0.009175, 0.01586, 0.008973, 0.4731, 0.4952, 0.4732, 0.4952, 0.4732, 0.4952, 0.4731, 0.4952, 0.4712, 0.4935, 0.4712, 0.4937, 0.4711, 0.4937, 0.4711, 0.4935, 0.4712, 0.495, 0.4712, 0.4952, 0.4711, 0.4952, 0.4711, 0.495, 0.4712, 0.4933, 0.4712, 0.4935, 0.4711, 0.4935, 0.4711, 0.4933, 0.4712, 0.4948, 0.4712, 0.495, 0.4711, 0.495, 0.4711, 0.4948, 0.4712, 0.4931, 0.4712, 0.4933, 0.4711, 0.4933, 0.4711, 0.4931, 0.4712, 0.4946, 0.4712, 0.4948, 0.4711, 0.4948, 0.4711, 0.4946, 0.4712, 0.4929, 0.4712, 0.4931, 0.4711, 0.4931, 0.4711, 0.4929, 0.4712, 0.4944, 0.4712, 0.4946, 0.4711, 0.4946, 0.4711, 0.4944, 0.4712, 0.4927, 0.4712, 0.4929, 0.4711, 0.4929, 0.4711, 0.4927, 0.4712, 0.4942, 0.4712, 0.4944, 0.4711, 0.4944, 0.4711, 0.4942, 0.4712, 0.4925, 0.4712, 0.4927, 0.4711, 0.4927, 0.4711, 0.4925, 0.016, 0.009175, 0.016, 0.009376, 0.01586, 0.009376, 0.01586, 0.009175, 0.4711, 0.4925, 0.4711, 0.4927, 0.471, 0.4927, 0.471, 0.4925, 0.01586, 0.009175, 0.01586, 0.009376, 0.01573, 0.009376, 0.01573, 0.009175, 0.471, 0.4923, 0.4711, 0.4925, 0.471, 0.4925, 0.01586, 0.008973, 0.01586, 0.009175, 0.01573, 0.009175, 0.01573, 0.008973, 0.4705, 0.4952, 0.4706, 0.4952, 0.4706, 0.4952, 0.4705, 0.4952, 0.4711, 0.4935, 0.4711, 0.4937, 0.471, 0.4937, 0.471, 0.4935, 0.4711, 0.495, 0.4711, 0.4952, 0.471, 0.4952, 0.471, 0.495, 0.4711, 0.4933, 0.4711, 0.4935, 0.471, 0.4935, 0.471, 0.4933, 0.4711, 0.4948, 0.4711, 0.495, 0.471, 0.495, 0.471, 0.4948, 0.4711, 0.4931, 0.4711, 0.4933, 0.471, 0.4933, 0.471, 0.4931, 0.4711, 0.4946, 0.4711, 0.4948, 0.471, 0.4948, 0.471, 0.4946, 0.4711, 0.4929, 0.4711, 0.4931, 0.471, 0.4931, 0.471, 0.4929, 0.4711, 0.4944, 0.4711, 0.4946, 0.471, 0.4946, 0.471, 0.4944, 0.4711, 0.4927, 0.4711, 0.4929, 0.471, 0.4929, 0.471, 0.4927, 0.4711, 0.4942, 0.4711, 0.4944, 0.471, 0.4944, 0.471, 0.4942, 0.471, 0.4944, 0.471, 0.4946, 0.4708, 0.4946, 0.4708, 0.4944, 0.471, 0.4927, 0.471, 0.4929, 0.4708, 0.4929, 0.4708, 0.4927, 0.471, 0.4942, 0.471, 0.4944, 0.4708, 0.4944, 0.4708, 0.4942, 0.471, 0.4925, 0.471, 0.4927, 0.4708, 0.4927, 0.4708, 0.4925, 0.471, 0.4939, 0.471, 0.4942, 0.4708, 0.4942, 0.4708, 0.4939, 0.4709, 0.4923, 0.471, 0.4925, 0.4708, 0.4925, 0.471, 0.4937, 0.471, 0.4939, 0.4708, 0.4939, 0.4708, 0.4937, 0.4702, 0.4952, 0.4703, 0.4952, 0.4703, 0.4952, 0.4702, 0.4952, 0.471, 0.4935, 0.471, 0.4937, 0.4708, 0.4937, 0.4708, 0.4935, 0.471, 0.495, 0.471, 0.4952, 0.4708, 0.4952, 0.4708, 0.495, 0.471, 0.4933, 0.471, 0.4935, 0.4708, 0.4935, 0.4708, 0.4933, 0.471, 0.4948, 0.471, 0.495, 0.4708, 0.495, 0.4708, 0.4948, 0.471, 0.4931, 0.471, 0.4933, 0.4708, 0.4933, 0.4708, 0.4931, 0.471, 0.4946, 0.471, 0.4948, 0.4708, 0.4948, 0.4708, 0.4946, 0.471, 0.4929, 0.471, 0.4931, 0.4708, 0.4931, 0.4708, 0.4929, 0.4708, 0.4931, 0.4708, 0.4933, 0.4707, 0.4933, 0.4707, 0.4931, 0.4708, 0.4946, 0.4708, 0.4948, 0.4707, 0.4948, 0.4707, 0.4946, 0.4708, 0.4929, 0.4708, 0.4931, 0.4707, 0.4931, 0.4707, 0.4929, 0.4708, 0.4944, 0.4708, 0.4946, 0.4707, 0.4946, 0.4707, 0.4944, 0.4708, 0.4927, 0.4708, 0.4929, 0.4707, 0.4929, 0.4707, 0.4927, 0.4708, 0.4942, 0.4708, 0.4944, 0.4707, 0.4944, 0.4707, 0.4942, 0.4708, 0.4925, 0.4708, 0.4927, 0.4707, 0.4927, 0.4707, 0.4925, 0.0156, 0.009175, 0.0156, 0.009376, 0.01547, 0.009376, 0.01547, 0.009175, 0.4708, 0.4923, 0.4708, 0.4925, 0.4707, 0.4925, 0.0156, 0.008973, 0.0156, 0.009175, 0.01547, 0.009175, 0.01547, 0.008973, 0.4728, 0.4952, 0.473, 0.4952, 0.473, 0.4952, 0.4728, 0.4952, 0.4708, 0.4935, 0.4708, 0.4937, 0.4707, 0.4937, 0.4707, 0.4935, 0.4708, 0.495, 0.4708, 0.4952, 0.4707, 0.4952, 0.4707, 0.495, 0.4708, 0.4933, 0.4708, 0.4935, 0.4707, 0.4935, 0.4707, 0.4933, 0.4708, 0.4948, 0.4708, 0.495, 0.4707, 0.495, 0.4707, 0.4948, 0.4707, 0.495, 0.4707, 0.4952, 0.4706, 0.4952, 0.4706, 0.495, 0.4707, 0.4933, 0.4707, 0.4935, 0.4706, 0.4935, 0.4706, 0.4933, 0.4707, 0.4948, 0.4707, 0.495, 0.4706, 0.495, 0.4706, 0.4948, 0.4707, 0.4931, 0.4707, 0.4933, 0.4706, 0.4933, 0.4706, 0.4931, 0.4707, 0.4946, 0.4707, 0.4948, 0.4706, 0.4948, 0.4706, 0.4946, 0.4707, 0.4929, 0.4707, 0.4931, 0.4706, 0.4931, 0.4706, 0.4929, 0.4707, 0.4944, 0.4707, 0.4946, 0.4706, 0.4946, 0.4706, 0.4944, 0.4707, 0.4927, 0.4707, 0.4929, 0.4706, 0.4929, 0.4706, 0.4927, 0.4707, 0.4942, 0.4707, 0.4944, 0.4706, 0.4944, 0.4706, 0.4942, 0.4707, 0.4925, 0.4707, 0.4927, 0.4706, 0.4927, 0.4706, 0.4925, 0.01547, 0.009175, 0.01547, 0.009376, 0.01534, 0.009376, 0.01534, 0.009175, 0.4706, 0.4923, 0.4707, 0.4925, 0.4706, 0.4925, 0.01547, 0.008973, 0.01547, 0.009175, 0.01534, 0.009175, 0.01534, 0.008973, 0.4707, 0.4952, 0.4708, 0.4952, 0.4708, 0.4952, 0.4707, 0.4952, 0.4707, 0.4935, 0.4707, 0.4937, 0.4706, 0.4937, 0.4706, 0.4935, 0.4706, 0.4937, 0.4706, 0.4939, 0.4705, 0.4939, 0.4705, 0.4937, 0.4723, 0.4952, 0.4724, 0.4952, 0.4724, 0.4952, 0.4723, 0.4952, 0.4706, 0.4935, 0.4706, 0.4937, 0.4705, 0.4937, 0.4705, 0.4935, 0.4706, 0.495, 0.4706, 0.4952, 0.4705, 0.4952, 0.4705, 0.495, 0.4706, 0.4933, 0.4706, 0.4935, 0.4705, 0.4935, 0.4705, 0.4933, 0.4706, 0.4948, 0.4706, 0.495, 0.4705, 0.495, 0.4705, 0.4948, 0.4706, 0.4931, 0.4706, 0.4933, 0.4705, 0.4933, 0.4705, 0.4931, 0.4706, 0.4946, 0.4706, 0.4948, 0.4705, 0.4948, 0.4705, 0.4946, 0.4706, 0.4929, 0.4706, 0.4931, 0.4705, 0.4931, 0.4705, 0.4929, 0.4706, 0.4944, 0.4706, 0.4946, 0.4705, 0.4946, 0.4705, 0.4944, 0.4706, 0.4927, 0.4706, 0.4929, 0.4705, 0.4929, 0.4705, 0.4927, 0.4706, 0.4942, 0.4706, 0.4944, 0.4705, 0.4944, 0.4705, 0.4942, 0.4706, 0.4925, 0.4706, 0.4927, 0.4705, 0.4927, 0.4705, 0.4925, 0.4706, 0.4939, 0.4706, 0.4942, 0.4705, 0.4942, 0.4705, 0.4939, 0.4705, 0.4923, 0.4706, 0.4925, 0.4705, 0.4925, 0.4705, 0.4925, 0.4705, 0.4927, 0.4703, 0.4927, 0.4703, 0.4925, 0.4705, 0.4939, 0.4705, 0.4942, 0.4703, 0.4942, 0.4703, 0.4939, 0.4704, 0.4923, 0.4705, 0.4925, 0.4703, 0.4925, 0.4705, 0.4937, 0.4705, 0.4939, 0.4703, 0.4939, 0.4703, 0.4937, 0.4719, 0.4952, 0.472, 0.4952, 0.472, 0.4952, 0.4719, 0.4952, 0.4705, 0.4935, 0.4705, 0.4937, 0.4703, 0.4937, 0.4703, 0.4935, 0.4705, 0.495, 0.4705, 0.4952, 0.4703, 0.4952, 0.4703, 0.495, 0.4705, 0.4933, 0.4705, 0.4935, 0.4703, 0.4935, 0.4703, 0.4933, 0.4705, 0.4948, 0.4705, 0.495, 0.4703, 0.495, 0.4703, 0.4948, 0.4705, 0.4931, 0.4705, 0.4933, 0.4703, 0.4933, 0.4703, 0.4931, 0.4705, 0.4946, 0.4705, 0.4948, 0.4703, 0.4948, 0.4703, 0.4946, 0.4705, 0.4929, 0.4705, 0.4931, 0.4703, 0.4931, 0.4703, 0.4929, 0.4705, 0.4944, 0.4705, 0.4946, 0.4703, 0.4946, 0.4703, 0.4944, 0.4705, 0.4927, 0.4705, 0.4929, 0.4703, 0.4929, 0.4703, 0.4927, 0.4705, 0.4942, 0.4705, 0.4944, 0.4703, 0.4944, 0.4703, 0.4942, 0.4703, 0.4927, 0.4703, 0.4929, 0.4702, 0.4929, 0.4702, 0.4927, 0.4703, 0.4942, 0.4703, 0.4944, 0.4702, 0.4944, 0.4702, 0.4942, 0.4703, 0.4925, 0.4703, 0.4927, 0.4702, 0.4927, 0.4702, 0.4925, 0.4703, 0.4939, 0.4703, 0.4942, 0.4702, 0.4942, 0.4702, 0.4939, 0.4703, 0.4923, 0.4703, 0.4925, 0.4702, 0.4925, 0.4703, 0.4937, 0.4703, 0.4939, 0.4702, 0.4939, 0.4702, 0.4937, 0.4711, 0.4952, 0.4712, 0.4952, 0.4712, 0.4952, 0.4711, 0.4952, 0.4703, 0.4935, 0.4703, 0.4937, 0.4702, 0.4937, 0.4702, 0.4935, 0.4703, 0.495, 0.4703, 0.4952, 0.4702, 0.4952, 0.4702, 0.495, 0.4703, 0.4933, 0.4703, 0.4935, 0.4702, 0.4935, 0.4702, 0.4933, 0.4703, 0.4948, 0.4703, 0.495, 0.4702, 0.495, 0.4702, 0.4948, 0.4703, 0.4931, 0.4703, 0.4933, 0.4702, 0.4933, 0.4702, 0.4931, 0.4703, 0.4946, 0.4703, 0.4948, 0.4702, 0.4948, 0.4702, 0.4946, 0.4703, 0.4929, 0.4703, 0.4931, 0.4702, 0.4931, 0.4702, 0.4929, 0.4703, 0.4944, 0.4703, 0.4946, 0.4702, 0.4946, 0.4702, 0.4944, 0.4732, 0.4946, 0.4732, 0.4948, 0.4731, 0.4948, 0.4731, 0.4946, 0.4732, 0.4929, 0.4732, 0.4931, 0.4731, 0.4931, 0.4731, 0.4929, 0.4732, 0.4944, 0.4732, 0.4946, 0.4731, 0.4946, 0.4731, 0.4944, 0.4732, 0.4927, 0.4732, 0.4929, 0.4731, 0.4929, 0.4731, 0.4927, 0.4732, 0.4942, 0.4732, 0.4944, 0.4731, 0.4944, 0.4731, 0.4942, 0.4732, 0.4925, 0.4732, 0.4927, 0.4731, 0.4927, 0.4731, 0.4925, 0.4732, 0.4939, 0.4732, 0.4942, 0.4731, 0.4942, 0.4731, 0.4939, 0.4731, 0.4923, 0.4732, 0.4925, 0.4731, 0.4925, 0.4732, 0.4937, 0.4732, 0.4939, 0.4731, 0.4939, 0.4731, 0.4937, 0.4708, 0.4952, 0.471, 0.4952, 0.471, 0.4952, 0.4708, 0.4952, 0.4732, 0.4935, 0.4732, 0.4937, 0.4731, 0.4937, 0.4731, 0.4935, 0.4732, 0.495, 0.4732, 0.4952, 0.4731, 0.4952, 0.4731, 0.495, 0.4732, 0.4933, 0.4732, 0.4935, 0.4731, 0.4935, 0.4731, 0.4933, 0.4732, 0.4948, 0.4732, 0.495, 0.4731, 0.495, 0.4731, 0.4948, 0.4732, 0.4931, 0.4732, 0.4933, 0.4731, 0.4933, 0.4731, 0.4931, 0.4731, 0.4933, 0.4731, 0.4935, 0.473, 0.4935, 0.473, 0.4933, 0.4731, 0.4948, 0.4731, 0.495, 0.473, 0.495, 0.473, 0.4948, 0.4731, 0.4931, 0.4731, 0.4933, 0.473, 0.4933, 0.473, 0.4931, 0.4731, 0.4946, 0.4731, 0.4948, 0.473, 0.4948, 0.473, 0.4946, 0.4731, 0.4929, 0.4731, 0.4931, 0.473, 0.4931, 0.473, 0.4929, 0.4731, 0.4944, 0.4731, 0.4946, 0.473, 0.4946, 0.473, 0.4944, 0.4731, 0.4927, 0.4731, 0.4929, 0.473, 0.4929, 0.473, 0.4927, 0.4731, 0.4942, 0.4731, 0.4944, 0.473, 0.4944, 0.473, 0.4942, 0.4731, 0.4925, 0.4731, 0.4927, 0.473, 0.4927, 0.473, 0.4925, 0.4731, 0.4939, 0.4731, 0.4942, 0.473, 0.4942, 0.473, 0.4939, 0.473, 0.4923, 0.4731, 0.4925, 0.473, 0.4925, 0.4731, 0.4937, 0.4731, 0.4939, 0.473, 0.4939, 0.473, 0.4937, 0.4714, 0.4952, 0.4715, 0.4952, 0.4715, 0.4952, 0.4714, 0.4952, 0.4731, 0.4935, 0.4731, 0.4937, 0.473, 0.4937, 0.473, 0.4935, 0.4731, 0.495, 0.4731, 0.4952, 0.473, 0.4952, 0.473, 0.495, 0.471, 0.4952, 0.4711, 0.4952, 0.4711, 0.4952, 0.471, 0.4952, 0.473, 0.4935, 0.473, 0.4937, 0.4728, 0.4937, 0.4728, 0.4935, 0.473, 0.495, 0.473, 0.4952, 0.4728, 0.4952, 0.4728, 0.495, 0.473, 0.4933, 0.473, 0.4935, 0.4728, 0.4935, 0.4728, 0.4933, 0.473, 0.4948, 0.473, 0.495, 0.4728, 0.495, 0.4728, 0.4948, 0.473, 0.4931, 0.473, 0.4933, 0.4728, 0.4933, 0.4728, 0.4931, 0.473, 0.4946, 0.473, 0.4948, 0.4728, 0.4948, 0.4728, 0.4946, 0.473, 0.4929, 0.473, 0.4931, 0.4728, 0.4931, 0.4728, 0.4929, 0.473, 0.4944, 0.473, 0.4946, 0.4728, 0.4946, 0.4728, 0.4944, 0.473, 0.4927, 0.473, 0.4929, 0.4728, 0.4929, 0.4728, 0.4927, 0.473, 0.4942, 0.473, 0.4944, 0.4728, 0.4944, 0.4728, 0.4942, 0.473, 0.4925, 0.473, 0.4927, 0.4728, 0.4927, 0.4728, 0.4925, 0.473, 0.4939, 0.473, 0.4942, 0.4728, 0.4942, 0.4728, 0.4939, 0.4729, 0.4923, 0.473, 0.4925, 0.4728, 0.4925, 0.473, 0.4937, 0.473, 0.4939, 0.4728, 0.4939, 0.4728, 0.4937, 0.4728, 0.4939, 0.4728, 0.4942, 0.4727, 0.4942, 0.4727, 0.4939, 0.4728, 0.4923, 0.4728, 0.4925, 0.4727, 0.4925, 0.4728, 0.4937, 0.4728, 0.4939, 0.4727, 0.4939, 0.4727, 0.4937, 0.4715, 0.4952, 0.4716, 0.4952, 0.4716, 0.4952, 0.4715, 0.4952, 0.4728, 0.4935, 0.4728, 0.4937, 0.4727, 0.4937, 0.4727, 0.4935, 0.4728, 0.495, 0.4728, 0.4952, 0.4727, 0.4952, 0.4727, 0.495, 0.4728, 0.4933, 0.4728, 0.4935, 0.4727, 0.4935, 0.4727, 0.4933, 0.4728, 0.4948, 0.4728, 0.495, 0.4727, 0.495, 0.4727, 0.4948, 0.4728, 0.4931, 0.4728, 0.4933, 0.4727, 0.4933, 0.4727, 0.4931, 0.4728, 0.4946, 0.4728, 0.4948, 0.4727, 0.4948, 0.4727, 0.4946, 0.4728, 0.4929, 0.4728, 0.4931, 0.4727, 0.4931, 0.4727, 0.4929, 0.4728, 0.4944, 0.4728, 0.4946, 0.4727, 0.4946, 0.4727, 0.4944, 0.4728, 0.4927, 0.4728, 0.4929, 0.4727, 0.4929, 0.4727, 0.4927, 0.4728, 0.4942, 0.4728, 0.4944, 0.4727, 0.4944, 0.4727, 0.4942, 0.4728, 0.4925, 0.4728, 0.4927, 0.4727, 0.4927, 0.4727, 0.4925, 0.4727, 0.4927, 0.4727, 0.4929, 0.4726, 0.4929, 0.4726, 0.4927, 0.4727, 0.4942, 0.4727, 0.4944, 0.4726, 0.4944, 0.4726, 0.4942, 0.4727, 0.4925, 0.4727, 0.4927, 0.4726, 0.4927, 0.4726, 0.4925, 0.4727, 0.4939, 0.4727, 0.4942, 0.4726, 0.4942, 0.4726, 0.4939, 0.4726, 0.4923, 0.4727, 0.4925, 0.4726, 0.4925, 0.4727, 0.4937, 0.4727, 0.4939, 0.4726, 0.4939, 0.4726, 0.4937, 0.4716, 0.4952, 0.4718, 0.4952, 0.4718, 0.4952, 0.4716, 0.4952, 0.4727, 0.4935, 0.4727, 0.4937, 0.4726, 0.4937, 0.4726, 0.4935, 0.4727, 0.495, 0.4727, 0.4952, 0.4726, 0.4952, 0.4726, 0.495, 0.4727, 0.4933, 0.4727, 0.4935, 0.4726, 0.4935, 0.4726, 0.4933, 0.4727, 0.4948, 0.4727, 0.495, 0.4726, 0.495, 0.4726, 0.4948, 0.4727, 0.4931, 0.4727, 0.4933, 0.4726, 0.4933, 0.4726, 0.4931, 0.4727, 0.4946, 0.4727, 0.4948, 0.4726, 0.4948, 0.4726, 0.4946, 0.4727, 0.4929, 0.4727, 0.4931, 0.4726, 0.4931, 0.4726, 0.4929, 0.4727, 0.4944, 0.4727, 0.4946, 0.4726, 0.4946, 0.4726, 0.4944, 0.4726, 0.4929, 0.4726, 0.4931, 0.4724, 0.4931, 0.4724, 0.4929, 0.4726, 0.4944, 0.4726, 0.4946, 0.4724, 0.4946, 0.4724, 0.4944, 0.4726, 0.4927, 0.4726, 0.4929, 0.4724, 0.4929, 0.4724, 0.4927, 0.4726, 0.4942, 0.4726, 0.4944, 0.4724, 0.4944, 0.4724, 0.4942, 0.4726, 0.4925, 0.4726, 0.4927, 0.4724, 0.4927, 0.4724, 0.4925, 0.4726, 0.4939, 0.4726, 0.4942, 0.4724, 0.4942, 0.4724, 0.4939, 0.4725, 0.4923, 0.4726, 0.4925, 0.4724, 0.4925, 0.4726, 0.4937, 0.4726, 0.4939, 0.4724, 0.4939, 0.4724, 0.4937, 0.472, 0.4952, 0.4722, 0.4952, 0.4722, 0.4952, 0.472, 0.4952, 0.4726, 0.4935, 0.4726, 0.4937, 0.4724, 0.4937, 0.4724, 0.4935, 0.4726, 0.495, 0.4726, 0.4952, 0.4724, 0.4952, 0.4724, 0.495, 0.4726, 0.4933, 0.4726, 0.4935, 0.4724, 0.4935, 0.4724, 0.4933, 0.4726, 0.4948, 0.4726, 0.495, 0.4724, 0.495, 0.4724, 0.4948, 0.4726, 0.4931, 0.4726, 0.4933, 0.4724, 0.4933, 0.4724, 0.4931, 0.4726, 0.4946, 0.4726, 0.4948, 0.4724, 0.4948, 0.4724, 0.4946, 0.4724, 0.4952, 0.4724, 0.4954, 0.4723, 0.4952, 0.4723, 0.4952, 0.4722, 0.4954, 0.4722, 0.4952, 0.4722, 0.4952, 0.4721, 0.4954, 0.472, 0.4952, 0.472, 0.4952, 0.472, 0.4954, 0.4719, 0.4952, 0.4719, 0.4952, 0.4718, 0.4954, 0.4718, 0.4952, 0.4718, 0.4952, 0.4717, 0.4954, 0.4716, 0.4952, 0.4716, 0.4952, 0.4716, 0.4954, 0.4715, 0.4952, 0.4715, 0.4952, 0.4714, 0.4954, 0.4714, 0.4952, 0.4714, 0.4952, 0.4713, 0.4954, 0.4712, 0.4952, 0.4712, 0.4952, 0.4712, 0.4954, 0.4711, 0.4952, 0.4711, 0.4952, 0.471, 0.4954, 0.471, 0.4952, 0.471, 0.4952, 0.4709, 0.4954, 0.4708, 0.4952, 0.4708, 0.4952, 0.4708, 0.4954, 0.4707, 0.4952, 0.4707, 0.4952, 0.4706, 0.4954, 0.4706, 0.4952, 0.4706, 0.4952, 0.4705, 0.4954, 0.4705, 0.4952, 0.4705, 0.4952, 0.4704, 0.4954, 0.4703, 0.4952, 0.4703, 0.4952, 0.4703, 0.4954, 0.4702, 0.4952, 0.4732, 0.4952, 0.4731, 0.4954, 0.4731, 0.4952, 0.4731, 0.4952, 0.473, 0.4954, 0.473, 0.4952, 0.473, 0.4952, 0.4729, 0.4954, 0.4728, 0.4952, 0.4728, 0.4952, 0.4728, 0.4954, 0.4727, 0.4952, 0.4727, 0.4952, 0.4726, 0.4954, 0.4726, 0.4952, 0.4726, 0.4952, 0.4725, 0.4954, 0.4724, 0.4952])
me_sphere.materials.append(mat_material)
me_sphere.update()

# ---- objects
ob_sphere = bpy.data.objects.new('Sphere', me_sphere)

# ---- transforms, parenting, visibility, modifiers, constraints
ob_sphere.location = (0.0, 0.0, 0.0)
ob_sphere.rotation_euler = (-0.1015, -2.249e-17, 1.142e-18)
ob_sphere.scale = (1.0, 1.0, 1.186)

# ---- collection membership
col_collection.objects.link(ob_sphere)

# ---- scene / render settings (as saved in the file)
scene.frame_start = 1; scene.frame_end = 250; scene.frame_set(1)
scene.render.engine = 'BLENDER_EEVEE_NEXT'
scene.cycles.sampling_pattern = 'TABULATED_SOBOL'
scene.view_settings.view_transform = 'Filmic'
bpy.context.view_layer.update()

# ---- added for rendering (the .blend has no active camera and no usable light): camera, sun
cam_auto = bpy.data.cameras.new('AutoCamera')
cam_auto.lens = 50.0
cam_auto.sensor_width = 36.0
cam_auto.clip_end = 1000.0
ob_auto_camera = bpy.data.objects.new('AutoCamera', cam_auto)
scene.collection.objects.link(ob_auto_camera)
ob_auto_camera.location = (3.57716, -4.32715, 2.98465)
ob_auto_camera.rotation_euler = (1.09748, -7.21219e-08, 0.694738)
scene.camera = ob_auto_camera
light_auto_sun = bpy.data.lights.new('AutoSun', 'SUN')
light_auto_sun.energy = 3.0
light_auto_sun.angle = 0.0523599
ob_auto_sun = bpy.data.objects.new('AutoSun', light_auto_sun)
scene.collection.objects.link(ob_auto_sun)
ob_auto_sun.rotation_euler = (0.872665, 0.174533, 0.523599)
bpy.context.view_layer.update()
